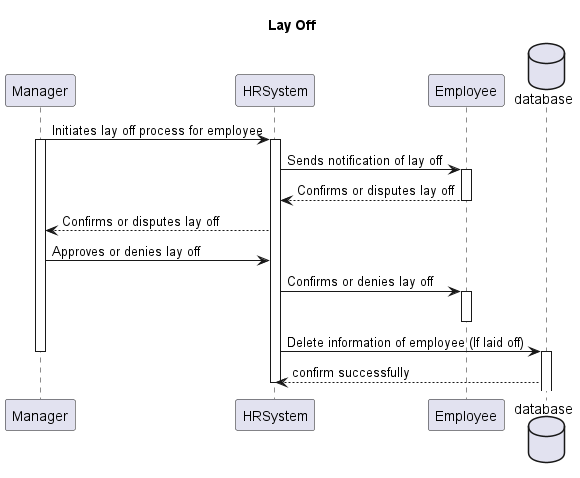

The diagram above was rendered by PlantUML. Its source (embedded in the PNG):
@startuml
title Lay Off 

participant Manager
participant HRSystem
participant Employee
Database database

Manager -> HRSystem: Initiates lay off process for employee
activate Manager
activate HRSystem

HRSystem -> Employee: Sends notification of lay off
activate Employee
Employee --> HRSystem: Confirms or disputes lay off
deactivate Employee
HRSystem --> Manager: Confirms or disputes lay off
Manager -> HRSystem: Approves or denies lay off
HRSystem -> Employee: Confirms or denies lay off
activate Employee
deactivate Employee
HRSystem -> database: Delete information of employee (If laid off)

deactivate Manager
activate database
database --> HRSystem: confirm successfully
deactivate HRSystem
@enduml